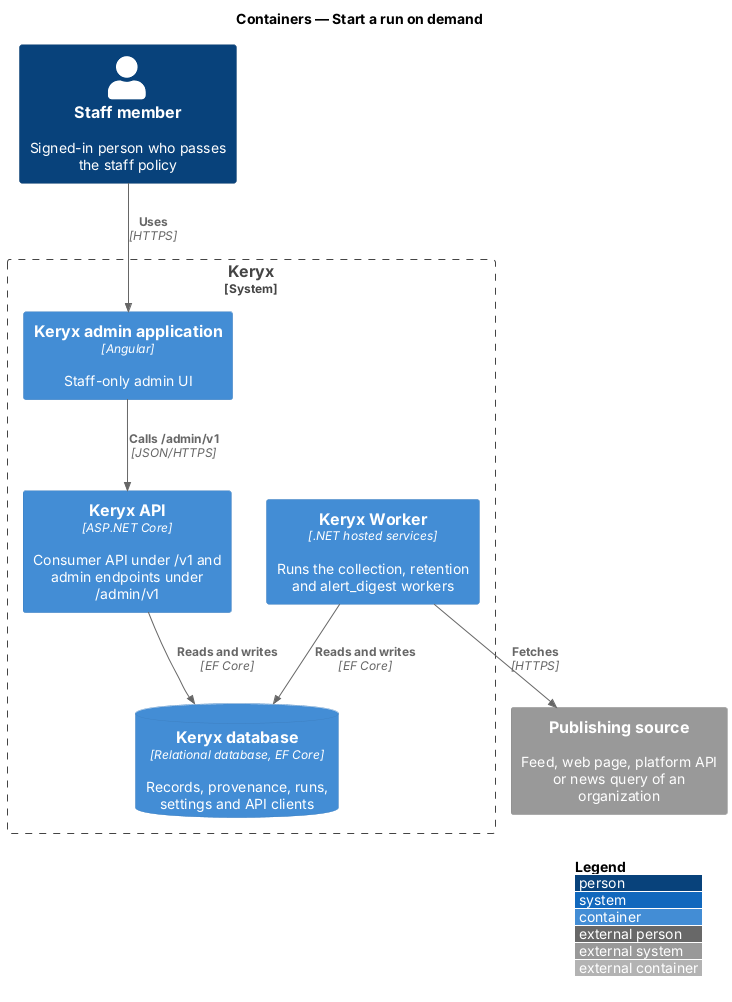

The diagram above was rendered by PlantUML. Its source (embedded in the PNG):
@startuml
!include <C4/C4_Container>
LAYOUT_WITH_LEGEND()
title Containers — Start a run on demand

Person(staff, "Staff member", "Signed-in person who passes the staff policy")
System_Boundary(keryx, "Keryx") {
  Container(admin, "Keryx admin application", "Angular", "Staff-only admin UI")
  Container(api, "Keryx API", "ASP.NET Core", "Consumer API under /v1 and admin endpoints under /admin/v1")
  Container(worker, "Keryx Worker", ".NET hosted services", "Runs the collection, retention and alert_digest workers")
  ContainerDb(db, "Keryx database", "Relational database, EF Core", "Records, provenance, runs, settings and API clients")
}
System_Ext(source, "Publishing source", "Feed, web page, platform API or news query of an organization")

Rel(staff, admin, "Uses", "HTTPS")
Rel(admin, api, "Calls /admin/v1", "JSON/HTTPS")
Rel(api, db, "Reads and writes", "EF Core")
Rel(worker, db, "Reads and writes", "EF Core")
Rel(worker, source, "Fetches", "HTTPS")
@enduml